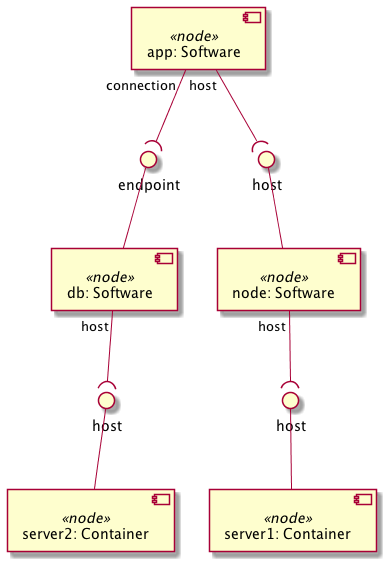

The diagram above was rendered by PlantUML. Its source (embedded in the PNG):
@startuml
skinparam componentStyle uml2

component "app: Software" <<node>> as node_app

component "db: Software" <<node>> as node_db
interface "endpoint" as node_db_endpoint
node_db_endpoint -- node_db

component "node: Software" <<node>> as node_node
interface "host" as node_node_host
node_node_host -- node_node

component "server1: Container" <<node>> as node_server1
interface "host" as node_server1_host
node_server1_host -- node_server1

component "server2: Container" <<node>> as node_server2
interface "host" as node_server2_host
node_server2_host -- node_server2

node_app "host" --( node_node_host
node_app "connection" --( node_db_endpoint
node_db "host" --( node_server2_host
node_node "host" --( node_server1_host
@enduml